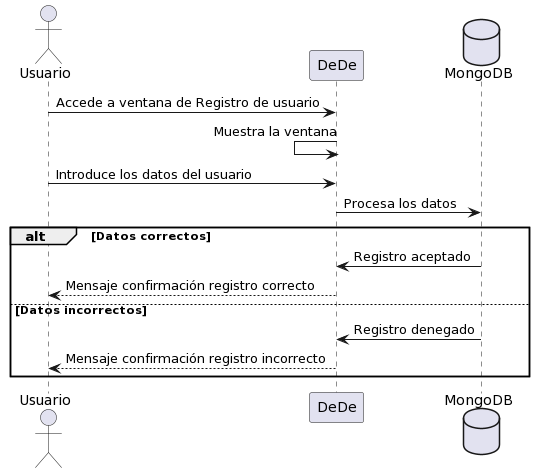

The diagram above was rendered by PlantUML. Its source (embedded in the PNG):
@startuml
actor Usuario
Usuario -> DeDe: Accede a ventana de Registro de usuario
DeDe<- DeDe: Muestra la ventana
Usuario -> DeDe: Introduce los datos del usuario
database MongoDB
DeDe -> MongoDB: Procesa los datos
alt Datos correctos
 MongoDB -> DeDe: Registro aceptado
 DeDe --> Usuario: Mensaje confirmación registro correcto
else Datos incorrectos
 MongoDB -> DeDe: Registro denegado
 DeDe --> Usuario: Mensaje confirmación registro incorrecto
end
@enduml